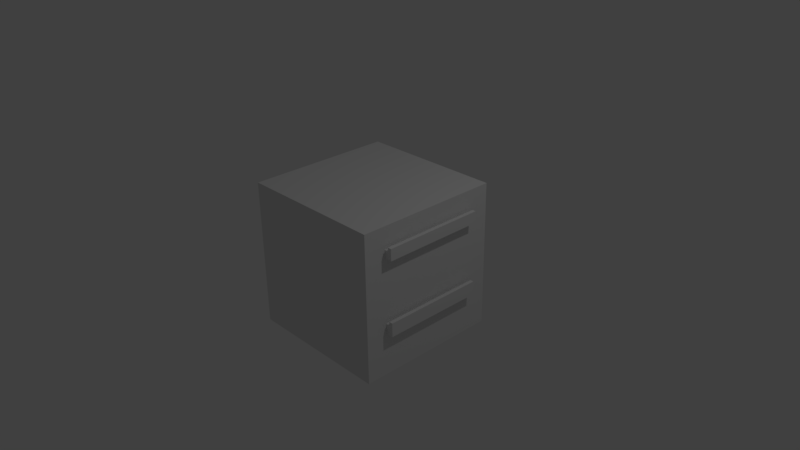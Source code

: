 # Source: Nightstand.blend  (saved by Blender 2.77.0; exported with 4.5.12 LTS)
import bpy
from mathutils import Matrix  # noqa: F401  (used for matrix-valued properties, if any)

bpy.ops.wm.read_factory_settings(use_empty=True)
scene = bpy.context.scene
scene.name = 'Scene'

# ---- collections
col_collection_1 = bpy.data.collections.new('Collection 1'); scene.collection.children.link(col_collection_1)

# ---- materials (node trees are filled in below, after node groups)
mat_material = bpy.data.materials.new('Material')
mat_material.alpha_threshold = 0.0
mat_material.use_transparent_shadow = False
mat_material.roughness = 0.5
mat_material.line_color = (0.0, 0.0, 0.0, 1.0)

# ---- material node trees

# ---- world
world_world = bpy.data.worlds.new('World'); scene.world = world_world
world_world.color = (0.05088, 0.05088, 0.05088)
world_world.use_sun_shadow = False
world_world.sun_shadow_jitter_overblur = 0.0
world_world.cycles.sampling_method = 'MANUAL'

# ---- cameras
cam_camera = bpy.data.cameras.new('Camera')
cam_camera.clip_end = 100.0
cam_camera.lens = 35.0
cam_camera.sensor_width = 32.0
cam_camera.sensor_height = 18.0
cam_camera.ortho_scale = 7.314
cam_camera.dof.focus_distance = 0.0
cam_camera.dof.aperture_fstop = 128.0

# ---- lights
light_lamp = bpy.data.lights.new('Lamp', 'POINT')
light_lamp.transmission_factor = 0.0
light_lamp.cutoff_distance = 30.0
light_lamp.energy = 100.0
light_lamp.shadow_buffer_clip_start = 1.001
light_lamp.shadow_soft_size = 0.1
light_lamp.shadow_maximum_resolution = 0.006
light_lamp.use_absolute_resolution = True

# ---- meshes
me_cube = bpy.data.meshes.new('Cube')
me_cube.from_pydata([(1.0, 1.0, -1.0), (1.0, -1.0, -1.0), (-1.0, -1.0, -1.0), (-1.0, 1.0, -1.0), (1.0, 1.0, 1.0), (1.0, -1.0, 1.0), (-1.0, -1.0, 1.0), (-1.0, 1.0, 1.0), (1.0, 1.0, 0.2926), (1.0, -1.0, 0.2926), (1.0, 0.9, 0.3926), (1.0, 0.9, 0.9), (1.0, -0.9, 0.9), (1.0, -0.9, 0.3926), (1.0, 0.9, -0.9), (1.0, 0.9, 0.1926), (1.0, -0.9, 0.1926), (1.0, -0.9, -0.9), (-0.9, 0.9, 0.3926), (-0.9, 0.9, 0.9), (-0.9, -0.9, 0.3926), (-0.9, -0.9, 0.9), (-0.9, 0.9, -0.9), (-0.9, 0.9, 0.1926), (-0.9, -0.9, -0.9), (-0.9, -0.9, 0.1926), (-0.9, 0.9, 0.3926), (-0.9, 0.9, 0.9), (-0.9, -0.9, 0.3926), (-0.9, -0.9, 0.9), (1.0, 0.7, 0.5926), (1.0, 0.7, 0.7), (1.0, -0.7, 0.5926), (1.0, -0.7, 0.7), (-0.9, 0.9, -0.9), (-0.9, 0.9, 0.1926), (-0.9, -0.9, -0.9), (-0.9, -0.9, 0.1926), (1.0, 0.7, -0.423), (1.0, 0.7, -0.2844), (1.0, -0.7, -0.423), (1.0, -0.7, -0.2844), (1.0, 0.9, 0.3926), (1.0, 0.9, 0.9), (1.0, -0.9, 0.3926), (1.0, -0.9, 0.9), (1.0, 0.9, -0.9), (1.0, 0.9, 0.1926), (1.0, -0.9, -0.9), (1.0, -0.9, 0.1926), (1.05, 0.7, 0.5926), (1.05, 0.7, 0.7), (1.05, -0.7, 0.5926), (1.05, -0.7, 0.7), (1.05, 0.7, -0.423), (1.05, 0.7, -0.2844), (1.05, -0.7, -0.423), (1.05, -0.7, -0.2844), (1.1, 0.7, 0.5926), (1.1, 0.7, 0.7), (1.1, -0.7, 0.5926), (1.1, -0.7, 0.7), (1.1, 0.7, -0.423), (1.1, 0.7, -0.2844), (1.1, -0.7, -0.423), (1.1, -0.7, -0.2844), (1.05, 0.7, 0.75), (1.05, -0.7, 0.75), (1.05, 0.7, -0.2344), (1.05, -0.7, -0.2344), (1.1, 0.7, 0.75), (1.1, -0.7, 0.75), (1.1, 0.7, -0.2344), (1.1, -0.7, -0.2344)], [], [(0, 1, 2, 3), (4, 7, 6, 5), (16, 17, 24, 25), (1, 9, 5, 6, 2), (2, 6, 7, 3), (4, 8, 0, 3, 7), (11, 12, 21, 19), (8, 4, 11, 10), (4, 5, 12, 11), (5, 9, 13, 12), (9, 8, 10, 13), (0, 8, 15, 14), (8, 9, 16, 15), (9, 1, 17, 16), (1, 0, 14, 17), (18, 19, 21, 20), (22, 23, 25, 24), (10, 11, 19, 18), (17, 14, 22, 24), (12, 13, 20, 21), (13, 10, 18, 20), (15, 16, 25, 23), (14, 15, 23, 22), (26, 28, 29, 27), (32, 30, 50, 52), (29, 28, 44, 45), (28, 26, 42, 44), (27, 29, 45, 43), (26, 27, 43, 42), (34, 36, 37, 35), (33, 32, 52, 53), (35, 37, 49, 47), (34, 35, 47, 46), (37, 36, 48, 49), (36, 34, 46, 48), (31, 30, 42, 43), (30, 32, 44, 42), (33, 31, 43, 45), (32, 33, 45, 44), (39, 38, 46, 47), (38, 40, 48, 46), (41, 39, 47, 49), (40, 41, 49, 48), (57, 56, 64, 65), (50, 51, 59, 58), (39, 41, 57, 55), (38, 39, 55, 54), (31, 33, 53, 51), (41, 40, 56, 57), (30, 31, 51, 50), (40, 38, 54, 56), (58, 59, 61, 60), (62, 63, 65, 64), (56, 54, 62, 64), (53, 52, 60, 61), (52, 50, 58, 60), (63, 55, 68, 72), (54, 55, 63, 62), (65, 63, 72, 73), (68, 69, 73, 72), (66, 67, 71, 70), (61, 59, 70, 71), (57, 65, 73, 69), (53, 61, 71, 67), (55, 57, 69, 68), (59, 51, 66, 70), (51, 53, 67, 66)])
me_cube.materials.append(mat_material)
me_cube.use_remesh_preserve_volume = False
me_cube.use_remesh_preserve_attributes = False
me_cube.use_mirror_vertex_groups = False
me_cube.update()

# ---- objects
ob_cube = bpy.data.objects.new('Cube', me_cube)
ob_lamp = bpy.data.objects.new('Lamp', light_lamp)
ob_camera = bpy.data.objects.new('Camera', cam_camera)

# ---- transforms, parenting, visibility, modifiers, constraints
ob_cube.location = (0.0, 0.0, 0.0)
ob_cube.lock_rotations_4d = False
ob_cube.empty_display_type = 'ARROWS'
ob_cube.lineart.crease_threshold = 0.0
ob_lamp.location = (4.076, 1.005, 5.904)
ob_lamp.rotation_euler = (0.6503, 0.05522, 1.866)
ob_lamp.lock_rotations_4d = False
ob_lamp.empty_display_type = 'ARROWS'
ob_lamp.color = (0.0, 0.0, 0.0, 0.0)
ob_lamp.lineart.crease_threshold = 0.0
ob_camera.location = (7.481, -6.508, 5.344)
ob_camera.rotation_euler = (1.109, 0.01082, 0.8149)
ob_camera.lock_rotations_4d = False
ob_camera.empty_display_type = 'ARROWS'
ob_camera.color = (0.0, 0.0, 0.0, 0.0)
ob_camera.display_type = 'WIRE'
ob_camera.lineart.crease_threshold = 0.0

# ---- collection membership
col_collection_1.objects.link(ob_cube)
col_collection_1.objects.link(ob_lamp)
col_collection_1.objects.link(ob_camera)

# ---- scene / render settings (as saved in the file)
scene.camera = ob_camera
scene.frame_start = 1; scene.frame_end = 250; scene.frame_set(1)
scene.render.engine = 'BLENDER_EEVEE_NEXT'
scene.render.resolution_percentage = 50
scene.render.dither_intensity = 0.0
scene.cycles.use_denoising = False
scene.cycles.samples = 128
scene.cycles.sampling_pattern = 'TABULATED_SOBOL'
scene.cycles.light_sampling_threshold = 0.0
scene.cycles.use_adaptive_sampling = False
scene.cycles.use_light_tree = False
scene.cycles.blur_glossy = 0.0
scene.cycles.sample_clamp_indirect = 0.0
scene.view_settings.view_transform = 'Standard'
bpy.context.view_layer.update()
